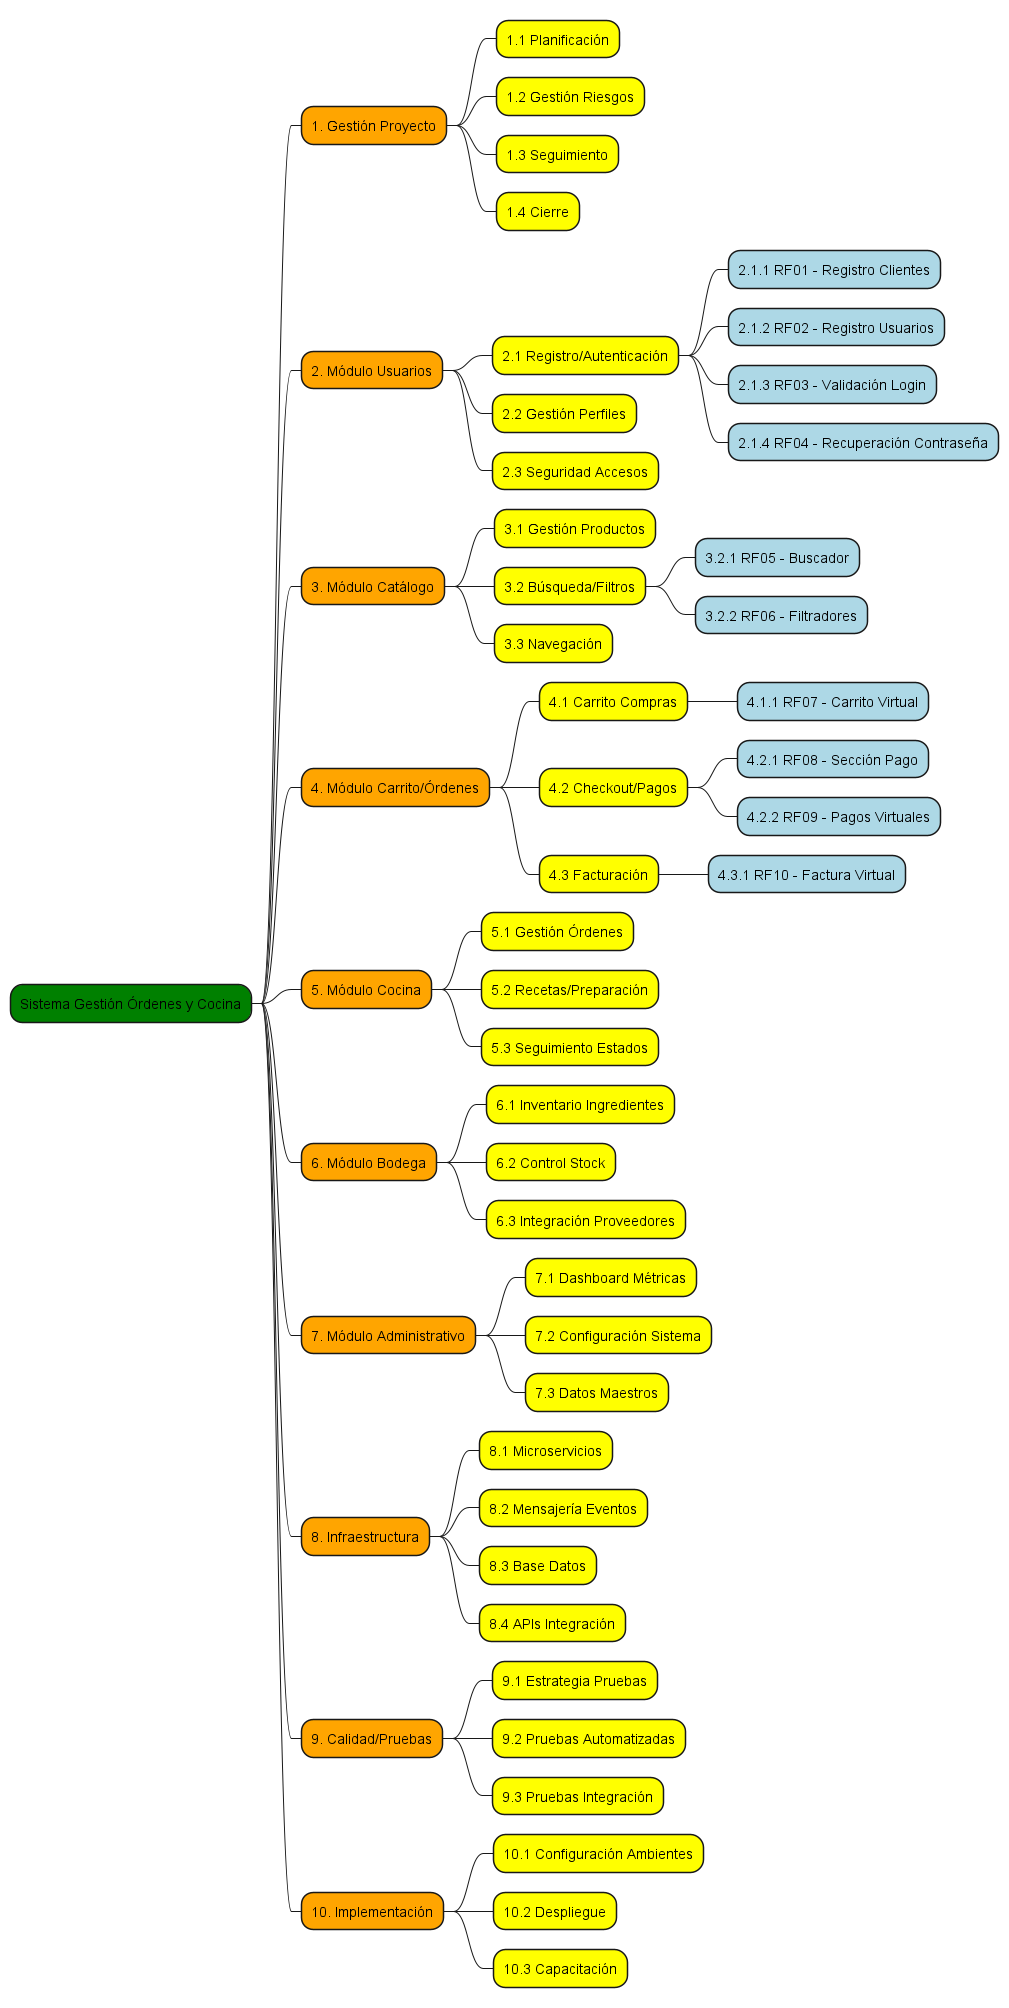

The diagram above was rendered by PlantUML. Its source (embedded in the PNG):
@startmindmap
*[#Green] Sistema Gestión Órdenes y Cocina
**[#Orange] 1. Gestión Proyecto
***[#Yellow] 1.1 Planificación
***[#Yellow] 1.2 Gestión Riesgos
***[#Yellow] 1.3 Seguimiento
***[#Yellow] 1.4 Cierre
**[#Orange] 2. Módulo Usuarios
***[#Yellow] 2.1 Registro/Autenticación
****[#LightBlue] 2.1.1 RF01 - Registro Clientes
****[#LightBlue] 2.1.2 RF02 - Registro Usuarios
****[#LightBlue] 2.1.3 RF03 - Validación Login
****[#LightBlue] 2.1.4 RF04 - Recuperación Contraseña
***[#Yellow] 2.2 Gestión Perfiles
***[#Yellow] 2.3 Seguridad Accesos
**[#Orange] 3. Módulo Catálogo
***[#Yellow] 3.1 Gestión Productos
***[#Yellow] 3.2 Búsqueda/Filtros
****[#LightBlue] 3.2.1 RF05 - Buscador
****[#LightBlue] 3.2.2 RF06 - Filtradores
***[#Yellow] 3.3 Navegación
**[#Orange] 4. Módulo Carrito/Órdenes
***[#Yellow] 4.1 Carrito Compras
****[#LightBlue] 4.1.1 RF07 - Carrito Virtual
***[#Yellow] 4.2 Checkout/Pagos
****[#LightBlue] 4.2.1 RF08 - Sección Pago
****[#LightBlue] 4.2.2 RF09 - Pagos Virtuales
***[#Yellow] 4.3 Facturación
****[#LightBlue] 4.3.1 RF10 - Factura Virtual
**[#Orange] 5. Módulo Cocina
***[#Yellow] 5.1 Gestión Órdenes
***[#Yellow] 5.2 Recetas/Preparación
***[#Yellow] 5.3 Seguimiento Estados
**[#Orange] 6. Módulo Bodega
***[#Yellow] 6.1 Inventario Ingredientes
***[#Yellow] 6.2 Control Stock
***[#Yellow] 6.3 Integración Proveedores
**[#Orange] 7. Módulo Administrativo
***[#Yellow] 7.1 Dashboard Métricas
***[#Yellow] 7.2 Configuración Sistema
***[#Yellow] 7.3 Datos Maestros
**[#Orange] 8. Infraestructura
***[#Yellow] 8.1 Microservicios
***[#Yellow] 8.2 Mensajería Eventos
***[#Yellow] 8.3 Base Datos
***[#Yellow] 8.4 APIs Integración
**[#Orange] 9. Calidad/Pruebas
***[#Yellow] 9.1 Estrategia Pruebas
***[#Yellow] 9.2 Pruebas Automatizadas
***[#Yellow] 9.3 Pruebas Integración
**[#Orange] 10. Implementación
***[#Yellow] 10.1 Configuración Ambientes
***[#Yellow] 10.2 Despliegue
***[#Yellow] 10.3 Capacitación
@endmindmap